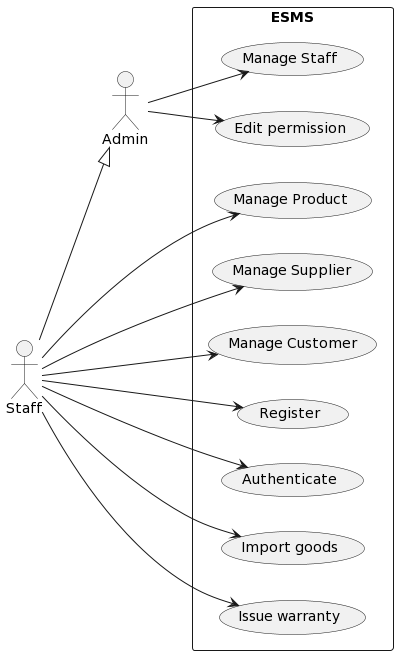

The diagram above was rendered by PlantUML. Its source (embedded in the PNG):
@startuml
left to right direction
actor "Admin" as ad
actor "Staff" as fc
rectangle ESMS {
  usecase "Manage Staff" as UC0
  usecase "Edit permission" as UCh
  usecase "Manage Product" as UC1
  usecase "Manage Supplier" as UC2
  usecase "Manage Customer" as UC3
  usecase "Register" as UC4
  usecase "Authenticate" as UC5
  usecase "Import goods" as UC6
  usecase "Issue warranty" as UC7
}
fc --|> ad
ad --> UC0
ad --> UCh
fc --> UC1
fc --> UC2
fc --> UC3
fc --> UC4
fc --> UC5
fc --> UC6
fc --> UC7
@enduml